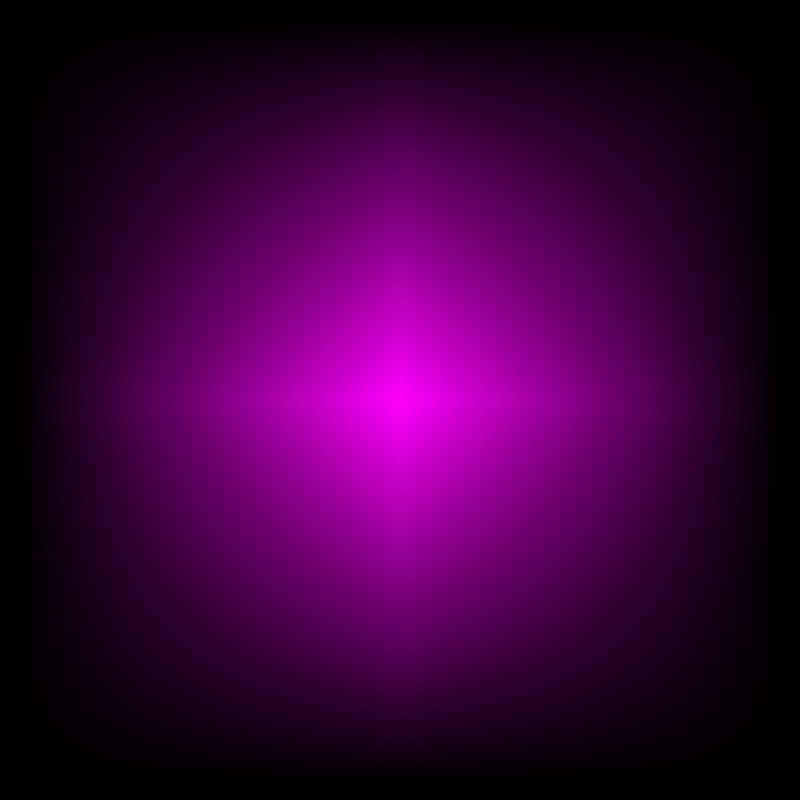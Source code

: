 # Source: image_mapping_clip_linear_5x3.blend  (saved by Blender 5.2.4; exported with 4.5.12 LTS)
import bpy
from mathutils import Matrix  # noqa: F401  (used for matrix-valued properties, if any)

bpy.ops.wm.read_factory_settings(use_empty=True)
scene = bpy.context.scene
scene.name = 'Scene'

# ---- collections
col_collection_1 = bpy.data.collections.new('Collection 1'); scene.collection.children.link(col_collection_1)

# ---- images (referenced by path relative to the original .blend; pixels are not part of the script)
import os
ASSET_DIR = os.environ.get("B2B_ASSET_DIR", "")  # directory of the original .blend (textures are referenced by path, not embedded)
HERE = os.path.dirname(os.path.abspath(__file__))  # packed textures are extracted next to this script under _unpacked/

def load_image(name, relpath, width, height, colorspace="sRGB"):
    """Load a texture the original file referenced (path relative to the .blend, or extracted next to this script)."""
    p = next((c for c in (os.path.join(HERE, relpath), os.path.join(ASSET_DIR, relpath)) if relpath and os.path.exists(c)), "")
    if p:
        img = bpy.data.images.load(p, check_existing=True)
        img.name = name
    else:  # same state as the original file: an image datablock whose file is absent (Cycles renders it pink)
        img = bpy.data.images.new(name, width, height)
        img.source = "FILE"
        img.filepath = "//" + (relpath or name)
    img.colorspace_settings.name = colorspace
    return img
img_5x3px_png = load_image('5x3px.png', 'images/5x3px.png', 1024, 1024, 'sRGB')

# ---- materials (node trees are filled in below, after node groups)
mat_material = bpy.data.materials.new('Material')
mat_material.alpha_threshold = 0.0
mat_material.use_backface_culling_lightprobe_volume = False
mat_material.roughness = 0.5
mat_material.line_color = (0.0, 0.0, 0.0, 1.0)

# ---- material node trees
mat_material.use_nodes = True; mat_material.node_tree.nodes.clear()
_N = mat_material.node_tree.nodes; _L = mat_material.node_tree.links
n0 = _N.new('ShaderNodeOutputMaterial'); n0.name = 'Material Output'; n0.location = (300, 300)
n1 = _N.new('ShaderNodeTexImage'); n1.name = 'Image Texture'; n1.location = (-234, 310)
n1.width = 140
n1.image = img_5x3px_png
n1.extension = 'CLIP'
n2 = _N.new('ShaderNodeEmission'); n2.name = 'Emission'; n2.location = (30, 293)
_L.new(n2.outputs[0], n0.inputs[0])
_L.new(n1.outputs[0], n2.inputs[0])
n0.is_active_output = True

# ---- cameras
cam_camera = bpy.data.cameras.new('Camera')
cam_camera.clip_end = 100.0
cam_camera.lens = 35.0
cam_camera.sensor_width = 32.0
cam_camera.sensor_height = 18.0
cam_camera.ortho_scale = 7.314
cam_camera.dof.focus_distance = 0.0

# ---- lights
light_lamp = bpy.data.lights.new('Lamp', 'POINT')
light_lamp.transmission_factor = 0.0
light_lamp.cutoff_distance = 30.0
light_lamp.energy = 100.0
light_lamp.shadow_buffer_clip_start = 1.001
light_lamp.shadow_soft_size = 1.0
light_lamp.shadow_maximum_resolution = 0.006
light_lamp.use_absolute_resolution = True
light_lamp.cycles.use_multiple_importance_sampling = False

# ---- meshes
me_plane_001 = bpy.data.meshes.new('Plane.001')
me_plane_001.from_pydata([(-1.0, -1.0, 2.605e-15), (1.0, -1.0, -2.605e-15), (-1.0, 1.0, 2.605e-15), (1.0, 1.0, -2.605e-15)], [], [(0, 1, 3, 2)])
_uv = me_plane_001.uv_layers.new(name='UVMap')
_uv.uv.foreach_set('vector', [-0.4998, -0.4998, 1.5, -0.4998, 1.5, 1.5, -0.4998, 1.5])
me_plane_001.materials.append(mat_material)
me_plane_001.use_remesh_preserve_volume = False
me_plane_001.use_remesh_preserve_attributes = False
me_plane_001.use_mirror_vertex_groups = False
me_plane_001.update()

# ---- objects
ob_plane = bpy.data.objects.new('Plane', me_plane_001)
ob_lamp = bpy.data.objects.new('Lamp', light_lamp)
ob_camera = bpy.data.objects.new('Camera', cam_camera)

# ---- transforms, parenting, visibility, modifiers, constraints
ob_plane.location = (0.6501, 1.059e-07, -2.842e-08)
ob_plane.rotation_euler = (1.571, 5.96e-08, 1.571)
ob_plane.lineart.crease_threshold = 0.0
ob_lamp.location = (4.076, 1.005, 2.904)
ob_lamp.rotation_euler = (0.6503, 0.05522, 1.866)
ob_lamp.lock_rotations_4d = False
ob_lamp.empty_display_type = 'ARROWS'
ob_lamp.color = (0.0, 0.0, 0.0, 0.0)
ob_lamp.lineart.crease_threshold = 0.0
ob_camera.location = (2.958, -8.928e-08, -1.542e-07)
ob_camera.rotation_euler = (1.571, 7.55e-08, 1.571)
ob_camera.lock_rotations_4d = False
ob_camera.empty_display_type = 'ARROWS'
ob_camera.color = (0.0, 0.0, 0.0, 0.0)
ob_camera.display_type = 'WIRE'
ob_camera.lineart.crease_threshold = 0.0

# ---- collection membership
col_collection_1.objects.link(ob_plane)
col_collection_1.objects.link(ob_lamp)
col_collection_1.objects.link(ob_camera)

# ---- scene / render settings (as saved in the file)
scene.camera = ob_camera
scene.frame_start = 1; scene.frame_end = 250; scene.frame_set(1)
scene.render.engine = 'CYCLES'
scene.render.image_settings.color_mode = 'RGB'
scene.render.resolution_x = 256
scene.render.resolution_y = 256
scene.render.resolution_percentage = 50
scene.render.dither_intensity = 0.0
scene.render.use_border = True
scene.render.bake_type = 'DISPLACEMENT'
scene.render.bake_margin = 2
scene.render.bake_bias = 0.0
scene.render.bake_samples = 0
scene.cycles.use_denoising = False
scene.cycles.samples = 25
scene.cycles.sampling_pattern = 'TABULATED_SOBOL'
scene.cycles.light_sampling_threshold = 0.0
scene.cycles.use_adaptive_sampling = False
scene.cycles.use_light_tree = False
scene.cycles.blur_glossy = 0.0
scene.cycles.pixel_filter_type = 'GAUSSIAN'
scene.cycles.sample_clamp_indirect = 0.0
scene.view_settings.view_transform = 'Standard'
bpy.context.view_layer.update()
